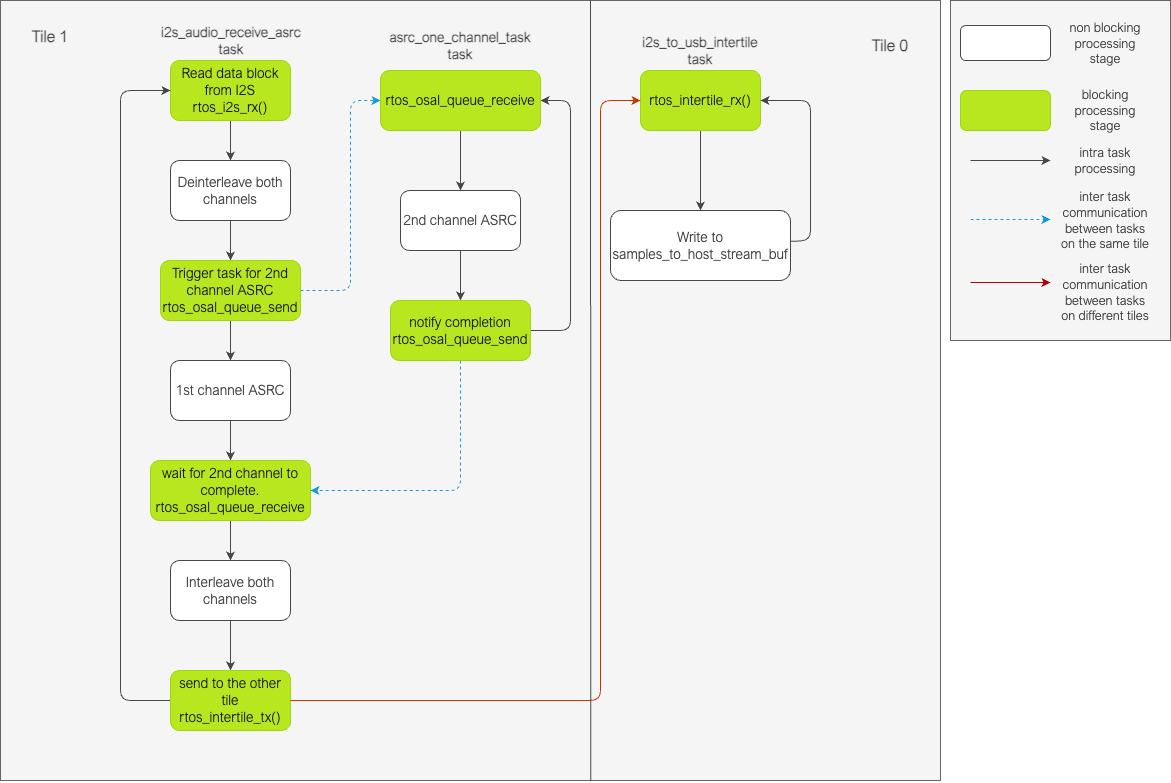

The diagram above was exported from draw.io. Its source (the exported page's mxGraphModel, read from the mxfile embedded in the PNG):
<mxGraphModel dx="1577" dy="1060" grid="1" gridSize="10" guides="1" tooltips="1" connect="1" arrows="1" fold="1" page="1" pageScale="1" pageWidth="827" pageHeight="1169" math="0" shadow="0">
  <root>
    <mxCell id="0" />
    <mxCell id="1" parent="0" />
    <mxCell id="QbAvIRY_a68bD4QQ1J4t-1" value="" style="rounded=0;whiteSpace=wrap;html=1;strokeColor=#666666;fontFamily=Arial Nova Light;fontColor=#333333;fillColor=#f5f5f5;" parent="1" vertex="1">
      <mxGeometry x="10" y="50" width="940" height="780" as="geometry" />
    </mxCell>
    <mxCell id="yk90gnznqLkEMIJwR2r1-4" value="" style="edgeStyle=Arial Nova Light;rounded=1;orthogonalLoop=1;jettySize=auto;html=1;strokeColor=#464749;fontFamily=Arial Nova Light;fontColor=#464749;fillColor=#FFFFFF;" parent="1" source="yk90gnznqLkEMIJwR2r1-2" target="yk90gnznqLkEMIJwR2r1-3" edge="1">
      <mxGeometry relative="1" as="geometry" />
    </mxCell>
    <mxCell id="yk90gnznqLkEMIJwR2r1-2" value="&lt;font color=&quot;#1a1a1a&quot; style=&quot;font-size: 14px;&quot;&gt;Read data block from I2S&lt;br&gt;rtos_i2s_rx()&lt;/font&gt;" style="rounded=1;whiteSpace=wrap;html=1;strokeColor=#99DA07;fontFamily=Arial Nova Light;fontColor=#FFFFFF;fillColor=#B8E720;" parent="1" vertex="1">
      <mxGeometry x="180" y="110" width="120" height="60" as="geometry" />
    </mxCell>
    <mxCell id="yk90gnznqLkEMIJwR2r1-6" value="" style="edgeStyle=Arial Nova Light;rounded=1;orthogonalLoop=1;jettySize=auto;html=1;strokeColor=#464749;fontFamily=Arial Nova Light;fontColor=#464749;fillColor=#FFFFFF;" parent="1" source="yk90gnznqLkEMIJwR2r1-3" target="yk90gnznqLkEMIJwR2r1-5" edge="1">
      <mxGeometry relative="1" as="geometry" />
    </mxCell>
    <mxCell id="yk90gnznqLkEMIJwR2r1-3" value="&lt;font style=&quot;font-size: 14px;&quot;&gt;&lt;font style=&quot;font-size: 14px;&quot;&gt;Deinterleave&lt;/font&gt;&amp;nbsp;both channels&lt;/font&gt;" style="whiteSpace=wrap;html=1;fontFamily=Arial Nova Light;fillColor=#FFFFFF;strokeColor=#464749;fontColor=#464749;rounded=1;" parent="1" vertex="1">
      <mxGeometry x="180" y="210" width="120" height="60" as="geometry" />
    </mxCell>
    <mxCell id="yk90gnznqLkEMIJwR2r1-8" style="edgeStyle=Arial Nova Light;rounded=1;orthogonalLoop=1;jettySize=auto;html=1;strokeColor=#1399DB;fontFamily=Arial Nova Light;fontColor=#464749;fillColor=#44BBF1;dashed=1;" parent="1" source="yk90gnznqLkEMIJwR2r1-5" target="QbAvIRY_a68bD4QQ1J4t-3" edge="1">
      <mxGeometry relative="1" as="geometry">
        <Array as="points">
          <mxPoint x="360" y="340" />
          <mxPoint x="360" y="150" />
        </Array>
        <mxPoint x="380" y="150" as="targetPoint" />
      </mxGeometry>
    </mxCell>
    <mxCell id="yk90gnznqLkEMIJwR2r1-10" value="" style="edgeStyle=Arial Nova Light;rounded=1;orthogonalLoop=1;jettySize=auto;html=1;strokeColor=#464749;fontFamily=Arial Nova Light;fontColor=#464749;fillColor=#FFFFFF;" parent="1" source="yk90gnznqLkEMIJwR2r1-5" target="yk90gnznqLkEMIJwR2r1-9" edge="1">
      <mxGeometry relative="1" as="geometry" />
    </mxCell>
    <mxCell id="yk90gnznqLkEMIJwR2r1-5" value="&lt;font color=&quot;#1a1a1a&quot; style=&quot;font-size: 14px;&quot;&gt;Trigger task for 2nd channel ASRC&lt;br&gt;rtos_osal_queue_send&lt;/font&gt;" style="whiteSpace=wrap;html=1;fontFamily=Arial Nova Light;fillColor=#B8E720;strokeColor=#99DA07;fontColor=#FFFFFF;rounded=1;" parent="1" vertex="1">
      <mxGeometry x="170" y="310" width="140" height="60" as="geometry" />
    </mxCell>
    <mxCell id="yk90gnznqLkEMIJwR2r1-15" value="" style="edgeStyle=Arial Nova Light;rounded=1;orthogonalLoop=1;jettySize=auto;html=1;strokeColor=#464749;fontFamily=Arial Nova Light;fontColor=#464749;fillColor=#FFFFFF;" parent="1" source="QbAvIRY_a68bD4QQ1J4t-3" target="yk90gnznqLkEMIJwR2r1-14" edge="1">
      <mxGeometry relative="1" as="geometry">
        <mxPoint x="470" y="180" as="sourcePoint" />
      </mxGeometry>
    </mxCell>
    <mxCell id="yk90gnznqLkEMIJwR2r1-12" value="" style="edgeStyle=Arial Nova Light;rounded=1;orthogonalLoop=1;jettySize=auto;html=1;strokeColor=#464749;fontFamily=Arial Nova Light;fontColor=#464749;fillColor=#FFFFFF;" parent="1" source="yk90gnznqLkEMIJwR2r1-9" target="yk90gnznqLkEMIJwR2r1-11" edge="1">
      <mxGeometry relative="1" as="geometry" />
    </mxCell>
    <mxCell id="yk90gnznqLkEMIJwR2r1-9" value="&lt;font style=&quot;font-size: 14px;&quot;&gt;1st channel ASRC&lt;/font&gt;" style="whiteSpace=wrap;html=1;fontFamily=Arial Nova Light;fillColor=#FFFFFF;strokeColor=#464749;fontColor=#464749;rounded=1;" parent="1" vertex="1">
      <mxGeometry x="180" y="410" width="120" height="60" as="geometry" />
    </mxCell>
    <mxCell id="yk90gnznqLkEMIJwR2r1-20" value="" style="edgeStyle=Arial Nova Light;rounded=1;orthogonalLoop=1;jettySize=auto;html=1;strokeColor=#464749;fontFamily=Arial Nova Light;fontColor=#464749;fillColor=#FFFFFF;" parent="1" source="yk90gnznqLkEMIJwR2r1-11" target="yk90gnznqLkEMIJwR2r1-19" edge="1">
      <mxGeometry relative="1" as="geometry" />
    </mxCell>
    <mxCell id="yk90gnznqLkEMIJwR2r1-11" value="&lt;font color=&quot;#1a1a1a&quot; style=&quot;font-size: 14px;&quot;&gt;wait for 2nd channel to complete.&lt;br&gt;rtos_osal_queue_receive&lt;/font&gt;" style="whiteSpace=wrap;html=1;fontFamily=Arial Nova Light;fillColor=#B8E720;strokeColor=#99DA07;fontColor=#FFFFFF;rounded=1;" parent="1" vertex="1">
      <mxGeometry x="160" y="510" width="160" height="60" as="geometry" />
    </mxCell>
    <mxCell id="yk90gnznqLkEMIJwR2r1-17" style="edgeStyle=Arial Nova Light;rounded=1;orthogonalLoop=1;jettySize=auto;html=1;strokeColor=#464749;fontFamily=Arial Nova Light;fontColor=#464749;fillColor=#FFFFFF;" parent="1" source="yk90gnznqLkEMIJwR2r1-29" target="QbAvIRY_a68bD4QQ1J4t-3" edge="1">
      <mxGeometry relative="1" as="geometry">
        <Array as="points">
          <mxPoint x="580" y="380" />
          <mxPoint x="580" y="150" />
        </Array>
        <mxPoint x="560" y="150" as="targetPoint" />
      </mxGeometry>
    </mxCell>
    <mxCell id="yk90gnznqLkEMIJwR2r1-30" value="" style="edgeStyle=Arial Nova Light;rounded=1;orthogonalLoop=1;jettySize=auto;html=1;strokeColor=#464749;fontFamily=Arial Nova Light;fontColor=#464749;fillColor=#FFFFFF;" parent="1" source="yk90gnznqLkEMIJwR2r1-14" target="yk90gnznqLkEMIJwR2r1-29" edge="1">
      <mxGeometry relative="1" as="geometry" />
    </mxCell>
    <mxCell id="yk90gnznqLkEMIJwR2r1-14" value="&lt;font style=&quot;font-size: 14px;&quot;&gt;2nd channel ASRC&lt;/font&gt;" style="whiteSpace=wrap;html=1;fontFamily=Arial Nova Light;fillColor=#FFFFFF;strokeColor=#464749;fontColor=#464749;rounded=1;" parent="1" vertex="1">
      <mxGeometry x="410" y="240" width="120" height="60" as="geometry" />
    </mxCell>
    <mxCell id="yk90gnznqLkEMIJwR2r1-22" value="" style="edgeStyle=Arial Nova Light;rounded=1;orthogonalLoop=1;jettySize=auto;html=1;strokeColor=#464749;fontFamily=Arial Nova Light;fontColor=#464749;fillColor=#FFFFFF;" parent="1" source="yk90gnznqLkEMIJwR2r1-19" target="yk90gnznqLkEMIJwR2r1-21" edge="1">
      <mxGeometry relative="1" as="geometry" />
    </mxCell>
    <mxCell id="yk90gnznqLkEMIJwR2r1-19" value="&lt;font style=&quot;font-size: 14px;&quot;&gt;Interleave both channels&lt;/font&gt;" style="whiteSpace=wrap;html=1;fontFamily=Arial Nova Light;fillColor=#FFFFFF;strokeColor=#464749;fontColor=#464749;rounded=1;" parent="1" vertex="1">
      <mxGeometry x="180" y="610" width="120" height="60" as="geometry" />
    </mxCell>
    <mxCell id="lNy5xdKJtLbd8Z5UG8Zw-2" style="edgeStyle=Arial Nova Light;rounded=1;orthogonalLoop=1;jettySize=auto;html=1;strokeColor=#464749;fontFamily=Arial Nova Light;fontColor=#464749;fillColor=#FFFFFF;" parent="1" source="yk90gnznqLkEMIJwR2r1-21" target="yk90gnznqLkEMIJwR2r1-2" edge="1">
      <mxGeometry relative="1" as="geometry">
        <Array as="points">
          <mxPoint x="130" y="750" />
          <mxPoint x="130" y="440" />
          <mxPoint x="130" y="140" />
        </Array>
      </mxGeometry>
    </mxCell>
    <mxCell id="yk90gnznqLkEMIJwR2r1-21" value="&lt;font style=&quot;font-size: 14px;&quot;&gt;&lt;font color=&quot;#1a1a1a&quot;&gt;send to the other tile&lt;br&gt;rtos_intertile_tx()&lt;/font&gt;&lt;br&gt;&lt;/font&gt;" style="whiteSpace=wrap;html=1;fontFamily=Arial Nova Light;fillColor=#B8E720;strokeColor=#99DA07;fontColor=#FFFFFF;rounded=1;" parent="1" vertex="1">
      <mxGeometry x="180" y="720" width="120" height="60" as="geometry" />
    </mxCell>
    <mxCell id="yk90gnznqLkEMIJwR2r1-26" value="" style="edgeStyle=Arial Nova Light;rounded=1;orthogonalLoop=1;jettySize=auto;html=1;strokeColor=#464749;fontFamily=Arial Nova Light;fontColor=#464749;fillColor=#FFFFFF;" parent="1" source="yk90gnznqLkEMIJwR2r1-23" target="yk90gnznqLkEMIJwR2r1-25" edge="1">
      <mxGeometry relative="1" as="geometry" />
    </mxCell>
    <mxCell id="yk90gnznqLkEMIJwR2r1-23" value="&lt;font color=&quot;#1a1a1a&quot; style=&quot;font-size: 14px;&quot;&gt;rtos_intertile_rx()&lt;/font&gt;" style="rounded=1;whiteSpace=wrap;html=1;strokeColor=#99DA07;fontFamily=Arial Nova Light;fontColor=#FFFFFF;fillColor=#B8E720;" parent="1" vertex="1">
      <mxGeometry x="650" y="120" width="120" height="60" as="geometry" />
    </mxCell>
    <mxCell id="yk90gnznqLkEMIJwR2r1-24" style="edgeStyle=Arial Nova Light;rounded=1;orthogonalLoop=1;jettySize=auto;html=1;strokeColor=#C73500;fontFamily=Arial Nova Light;fontColor=#464749;fillColor=#fa6800;" parent="1" source="yk90gnznqLkEMIJwR2r1-21" target="yk90gnznqLkEMIJwR2r1-23" edge="1">
      <mxGeometry relative="1" as="geometry">
        <Array as="points">
          <mxPoint x="610" y="750" />
          <mxPoint x="610" y="450" />
          <mxPoint x="610" y="150" />
        </Array>
      </mxGeometry>
    </mxCell>
    <mxCell id="yk90gnznqLkEMIJwR2r1-35" style="edgeStyle=Arial Nova Light;rounded=1;orthogonalLoop=1;jettySize=auto;html=1;strokeColor=#464749;fontFamily=Arial Nova Light;fontColor=#464749;fillColor=#FFFFFF;" parent="1" source="yk90gnznqLkEMIJwR2r1-25" target="yk90gnznqLkEMIJwR2r1-23" edge="1">
      <mxGeometry relative="1" as="geometry">
        <Array as="points">
          <mxPoint x="820" y="290" />
          <mxPoint x="820" y="150" />
        </Array>
      </mxGeometry>
    </mxCell>
    <mxCell id="yk90gnznqLkEMIJwR2r1-25" value="&lt;font style=&quot;font-size: 14px;&quot;&gt;Write to samples_to_host_stream_buf&lt;/font&gt;" style="whiteSpace=wrap;html=1;fontFamily=Arial Nova Light;fillColor=#FFFFFF;strokeColor=#464749;fontColor=#464749;rounded=1;" parent="1" vertex="1">
      <mxGeometry x="620" y="260" width="180" height="70" as="geometry" />
    </mxCell>
    <mxCell id="yk90gnznqLkEMIJwR2r1-31" style="edgeStyle=Arial Nova Light;rounded=1;orthogonalLoop=1;jettySize=auto;html=1;strokeColor=#1399DB;fontFamily=Arial Nova Light;fontColor=#464749;fillColor=#44BBF1;dashed=1;" parent="1" source="yk90gnznqLkEMIJwR2r1-29" target="yk90gnznqLkEMIJwR2r1-11" edge="1">
      <mxGeometry relative="1" as="geometry">
        <Array as="points">
          <mxPoint x="470" y="540" />
        </Array>
      </mxGeometry>
    </mxCell>
    <mxCell id="yk90gnznqLkEMIJwR2r1-29" value="&lt;font color=&quot;#1a1a1a&quot; style=&quot;font-size: 14px;&quot;&gt;notify completion&lt;br&gt;rtos_osal_queue_send&lt;/font&gt;" style="whiteSpace=wrap;html=1;fontFamily=Arial Nova Light;fillColor=#B8E720;strokeColor=#99DA07;fontColor=#FFFFFF;rounded=1;" parent="1" vertex="1">
      <mxGeometry x="400" y="350" width="140" height="60" as="geometry" />
    </mxCell>
    <mxCell id="yk90gnznqLkEMIJwR2r1-32" value="&lt;span&gt;&lt;font&gt;i2s_audio_receive_asrc&lt;br&gt;task&lt;/font&gt;&lt;br&gt;&lt;/span&gt;" style="text;html=1;strokeColor=none;fillColor=none;align=center;verticalAlign=middle;whiteSpace=wrap;rounded=0;fontFamily=Arial Nova Light;fontColor=#464749;fontSize=14;fontStyle=1" parent="1" vertex="1">
      <mxGeometry x="176" y="75" width="130" height="30" as="geometry" />
    </mxCell>
    <mxCell id="yk90gnznqLkEMIJwR2r1-33" value="&lt;b&gt;&lt;font&gt;asrc_one_channel_task&lt;br&gt;task&lt;/font&gt;&lt;/b&gt;" style="text;html=1;strokeColor=none;fillColor=none;align=center;verticalAlign=middle;whiteSpace=wrap;rounded=0;fontFamily=Arial Nova Light;fontColor=#464749;fontSize=14;" parent="1" vertex="1">
      <mxGeometry x="410" y="80" width="120" height="30" as="geometry" />
    </mxCell>
    <mxCell id="yk90gnznqLkEMIJwR2r1-34" value="&lt;b&gt;&lt;font&gt;i2s_to_usb_intertile&lt;br&gt;task&lt;/font&gt;&lt;/b&gt;" style="text;html=1;strokeColor=none;fillColor=none;align=center;verticalAlign=middle;whiteSpace=wrap;rounded=0;fontFamily=Arial Nova Light;fontColor=#464749;fontSize=14;" parent="1" vertex="1">
      <mxGeometry x="680" y="85" width="60" height="30" as="geometry" />
    </mxCell>
    <mxCell id="QbAvIRY_a68bD4QQ1J4t-3" value="&lt;font color=&quot;#1a1a1a&quot; style=&quot;font-size: 14px;&quot;&gt;rtos_osal_queue_receive&lt;/font&gt;" style="rounded=1;whiteSpace=wrap;html=1;strokeColor=#99DA07;fontFamily=Arial Nova Light;fontColor=#FFFFFF;fillColor=#B8E720;" parent="1" vertex="1">
      <mxGeometry x="390" y="120" width="160" height="60" as="geometry" />
    </mxCell>
    <mxCell id="ISyRq6tpX9IESwa3P_19-7" value="" style="endArrow=none;html=1;rounded=1;strokeColor=#464749;fontFamily=Arial Nova Light;fontColor=#464749;fillColor=#FFFFFF;exitX=0.628;exitY=1.001;exitDx=0;exitDy=0;exitPerimeter=0;" parent="1" source="QbAvIRY_a68bD4QQ1J4t-1" edge="1">
      <mxGeometry width="50" height="50" relative="1" as="geometry">
        <mxPoint x="650" y="450" as="sourcePoint" />
        <mxPoint x="600" y="50" as="targetPoint" />
      </mxGeometry>
    </mxCell>
    <mxCell id="ISyRq6tpX9IESwa3P_19-8" value="&lt;font style=&quot;font-size: 16px;&quot;&gt;&lt;b&gt;Tile 1&lt;/b&gt;&lt;/font&gt;" style="text;html=1;strokeColor=none;fillColor=none;align=center;verticalAlign=middle;whiteSpace=wrap;rounded=0;fontFamily=Arial Nova Light;fontColor=#464749;" parent="1" vertex="1">
      <mxGeometry x="30" y="70.75" width="60" height="30" as="geometry" />
    </mxCell>
    <mxCell id="ISyRq6tpX9IESwa3P_19-9" value="&lt;b&gt;&lt;font style=&quot;font-size: 16px;&quot;&gt;Tile 0&lt;/font&gt;&lt;/b&gt;" style="text;html=1;strokeColor=none;fillColor=none;align=center;verticalAlign=middle;whiteSpace=wrap;rounded=0;fontFamily=Arial Nova Light;fontColor=#464749;" parent="1" vertex="1">
      <mxGeometry x="870" y="80" width="60" height="30" as="geometry" />
    </mxCell>
    <mxCell id="ISyRq6tpX9IESwa3P_19-11" value="" style="group;fillColor=#B8E720;fontColor=#FFFFFF;strokeColor=#99DA07;fontFamily=Arial Nova Light;" parent="1" connectable="0" vertex="1">
      <mxGeometry x="960" y="50" width="220" height="340" as="geometry" />
    </mxCell>
    <mxCell id="ISyRq6tpX9IESwa3P_19-10" value="" style="rounded=0;whiteSpace=wrap;html=1;strokeColor=#666666;fontFamily=Arial Nova Light;fontColor=#333333;fillColor=#f5f5f5;" parent="ISyRq6tpX9IESwa3P_19-11" vertex="1">
      <mxGeometry width="220" height="340" as="geometry" />
    </mxCell>
    <mxCell id="iBpr-AzW3dMRoSRut2r_-1" value="" style="rounded=1;whiteSpace=wrap;html=1;strokeColor=#464749;fontFamily=Arial Nova Light;fontColor=#464749;fillColor=#FFFFFF;" parent="ISyRq6tpX9IESwa3P_19-11" vertex="1">
      <mxGeometry x="10" y="25" width="90" height="35" as="geometry" />
    </mxCell>
    <mxCell id="iBpr-AzW3dMRoSRut2r_-2" value="" style="rounded=1;whiteSpace=wrap;html=1;strokeColor=#99DA07;fontFamily=Arial Nova Light;fontColor=#FFFFFF;fillColor=#B8E720;" parent="ISyRq6tpX9IESwa3P_19-11" vertex="1">
      <mxGeometry x="10" y="90" width="90" height="40" as="geometry" />
    </mxCell>
    <mxCell id="iBpr-AzW3dMRoSRut2r_-4" value="" style="endArrow=classic;html=1;rounded=1;strokeColor=#464749;fontFamily=Arial Nova Light;fontColor=#464749;fillColor=#FFFFFF;" parent="ISyRq6tpX9IESwa3P_19-11" edge="1">
      <mxGeometry width="50" height="50" relative="1" as="geometry">
        <mxPoint x="20" y="160" as="sourcePoint" />
        <mxPoint x="100" y="160" as="targetPoint" />
      </mxGeometry>
    </mxCell>
    <mxCell id="iBpr-AzW3dMRoSRut2r_-5" value="" style="endArrow=classic;html=1;rounded=1;strokeColor=#1399DB;fontFamily=Arial Nova Light;fontColor=#464749;fillColor=#44BBF1;dashed=1;" parent="ISyRq6tpX9IESwa3P_19-11" edge="1">
      <mxGeometry width="50" height="50" relative="1" as="geometry">
        <mxPoint x="20" y="219" as="sourcePoint" />
        <mxPoint x="100" y="219" as="targetPoint" />
      </mxGeometry>
    </mxCell>
    <mxCell id="ISyRq6tpX9IESwa3P_19-1" value="" style="endArrow=classic;html=1;rounded=1;strokeColor=#B20000;fontFamily=Arial Nova Light;fontColor=#464749;fillColor=#e51400;" parent="ISyRq6tpX9IESwa3P_19-11" edge="1">
      <mxGeometry width="50" height="50" relative="1" as="geometry">
        <mxPoint x="20" y="282" as="sourcePoint" />
        <mxPoint x="100" y="282" as="targetPoint" />
      </mxGeometry>
    </mxCell>
    <mxCell id="ISyRq6tpX9IESwa3P_19-2" value="&lt;font style=&quot;font-size: 13px;&quot;&gt;non blocking processing stage&lt;/font&gt;" style="text;html=1;strokeColor=none;fillColor=none;align=center;verticalAlign=middle;whiteSpace=wrap;rounded=0;fontFamily=Arial Nova Light;fontColor=#464749;" parent="ISyRq6tpX9IESwa3P_19-11" vertex="1">
      <mxGeometry x="110" y="23.75" width="90" height="37.5" as="geometry" />
    </mxCell>
    <mxCell id="ISyRq6tpX9IESwa3P_19-3" value="&lt;font style=&quot;font-size: 13px;&quot;&gt;blocking processing stage&lt;/font&gt;" style="text;html=1;strokeColor=none;fillColor=none;align=center;verticalAlign=middle;whiteSpace=wrap;rounded=0;fontFamily=Arial Nova Light;fontColor=#464749;" parent="ISyRq6tpX9IESwa3P_19-11" vertex="1">
      <mxGeometry x="110" y="91.25" width="90" height="37.5" as="geometry" />
    </mxCell>
    <mxCell id="ISyRq6tpX9IESwa3P_19-4" value="&lt;font style=&quot;font-size: 13px;&quot;&gt;intra task processing&lt;/font&gt;" style="text;html=1;strokeColor=none;fillColor=none;align=center;verticalAlign=middle;whiteSpace=wrap;rounded=0;fontFamily=Arial Nova Light;fontColor=#464749;" parent="ISyRq6tpX9IESwa3P_19-11" vertex="1">
      <mxGeometry x="110" y="140" width="90" height="40" as="geometry" />
    </mxCell>
    <mxCell id="ISyRq6tpX9IESwa3P_19-5" value="&lt;font style=&quot;font-size: 13px;&quot;&gt;inter task communication between tasks on the same tile&lt;/font&gt;" style="text;html=1;strokeColor=none;fillColor=none;align=center;verticalAlign=middle;whiteSpace=wrap;rounded=0;fontFamily=Arial Nova Light;fontColor=#464749;" parent="ISyRq6tpX9IESwa3P_19-11" vertex="1">
      <mxGeometry x="110" y="200" width="90" height="40" as="geometry" />
    </mxCell>
    <mxCell id="ISyRq6tpX9IESwa3P_19-6" value="&lt;font style=&quot;font-size: 13px;&quot;&gt;inter task communication between tasks on different tiles&lt;/font&gt;" style="text;html=1;strokeColor=none;fillColor=none;align=center;verticalAlign=middle;whiteSpace=wrap;rounded=0;fontFamily=Arial Nova Light;fontColor=#464749;" parent="ISyRq6tpX9IESwa3P_19-11" vertex="1">
      <mxGeometry x="110" y="272" width="90" height="40" as="geometry" />
    </mxCell>
  </root>
</mxGraphModel>